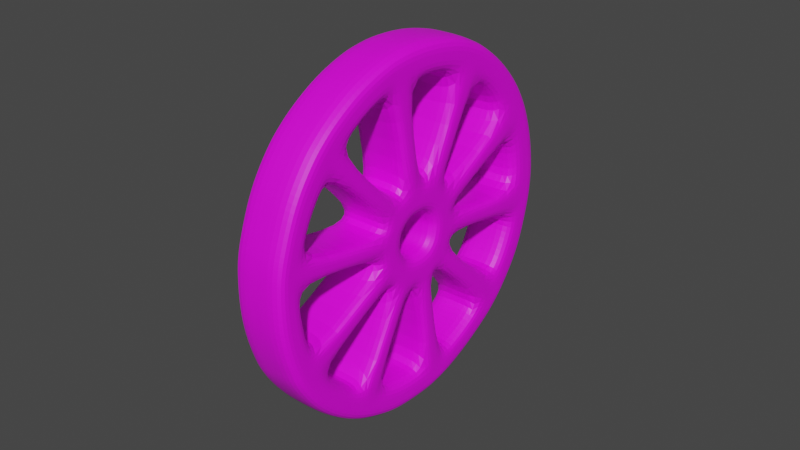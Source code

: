 # Source: Wheel.blend  (saved by Blender 2.92.15; exported with 4.5.12 LTS)
import bpy
from mathutils import Matrix  # noqa: F401  (used for matrix-valued properties, if any)

bpy.ops.wm.read_factory_settings(use_empty=True)
scene = bpy.context.scene
scene.name = 'Scene'

# ---- collections
col_collection = bpy.data.collections.new('Collection'); scene.collection.children.link(col_collection)

# ---- images (referenced by path relative to the original .blend; pixels are not part of the script)
import os
ASSET_DIR = os.environ.get("B2B_ASSET_DIR", "")  # directory of the original .blend (textures are referenced by path, not embedded)
HERE = os.path.dirname(os.path.abspath(__file__))  # packed textures are extracted next to this script under _unpacked/

def load_image(name, relpath, width, height, colorspace="sRGB"):
    """Load a texture the original file referenced (path relative to the .blend, or extracted next to this script)."""
    p = next((c for c in (os.path.join(HERE, relpath), os.path.join(ASSET_DIR, relpath)) if relpath and os.path.exists(c)), "")
    if p:
        img = bpy.data.images.load(p, check_existing=True)
        img.name = name
    else:  # same state as the original file: an image datablock whose file is absent (Cycles renders it pink)
        img = bpy.data.images.new(name, width, height)
        img.source = "FILE"
        img.filepath = "//" + (relpath or name)
    img.colorspace_settings.name = colorspace
    return img
img_wagenrad_textur_png_001 = load_image('Wagenrad Textur.png.001', 'Wagenrad Textur.png', 1024, 1024, 'sRGB')

# ---- materials (node trees are filled in below, after node groups)
mat_material = bpy.data.materials.new('Material')
mat_material.use_transparent_shadow = False

# ---- material node trees
mat_material.use_nodes = True; mat_material.node_tree.nodes.clear()
_N = mat_material.node_tree.nodes; _L = mat_material.node_tree.links
n0 = _N.new('ShaderNodeOutputMaterial'); n0.name = 'Material Output'; n0.location = (300, 300)
n1 = _N.new('ShaderNodeBsdfPrincipled'); n1.name = 'Principled BSDF'; n1.location = (61, 299)
n1.distribution = 'GGX'
n1.subsurface_method = 'BURLEY'
n1.inputs[3].default_value = 1.45
n1.inputs[27].default_value = (0.0, 0.0, 0.0, 1.0)
n1.inputs[28].default_value = 1.0
n2 = _N.new('ShaderNodeTexImage'); n2.name = 'Image Texture'; n2.location = (-244, 223)
n2.image = img_wagenrad_textur_png_001
_L.new(n1.outputs[0], n0.inputs[0])
_L.new(n2.outputs[0], n1.inputs[0])
n0.is_active_output = True

# ---- world
world_world = bpy.data.worlds.new('World'); scene.world = world_world
world_world.use_nodes = True; world_world.node_tree.nodes.clear()
_N = world_world.node_tree.nodes; _L = world_world.node_tree.links
n0 = _N.new('ShaderNodeOutputWorld'); n0.name = 'World Output'; n0.location = (300, 300)
n1 = _N.new('ShaderNodeBackground'); n1.name = 'Background'; n1.location = (10, 300)
n1.inputs[0].default_value = (0.05088, 0.05088, 0.05088, 1.0)
_L.new(n1.outputs[0], n0.inputs[0])
n0.is_active_output = True
world_world.color = (0.05088, 0.05088, 0.05088)
world_world.use_sun_shadow = False
world_world.sun_shadow_jitter_overblur = 0.0

# ---- meshes
me_cylinder_001 = bpy.data.meshes.new('Cylinder.001')
me_cylinder_001.from_pydata([(2.378, -0.4739, 0.3534), (2.24, -0.9288, 0.3534), (2.016, -1.348, 0.3534), (1.715, -1.715, 0.3534), (1.347, -2.017, 0.3534), (0.9281, -2.241, 0.3534), (0.4732, -2.379, 0.3534), (0.0001634, -2.426, 0.3534), (-0.4729, -2.379, 0.3534), (-0.1813, -1.933, 0.3527), (0.3101, -1.948, 0.3527), (0.5816, -1.9, 0.3528), (1.049, -1.711, 0.3529), (1.438, -1.415, 0.3529), (1.609, -1.197, 0.3531), (1.85, -0.7592, 0.353), (1.988, -0.3044, 0.353), (-0.5869, -1.846, 0.3526), (-0.88, -2.228, 0.3531), (-0.8494, -1.756, 0.3524), (2.417, -0.06061, 0.3528), (2.011, -0.03596, 0.3527), (2.4, 0.2752, 0.3524), (1.995, 0.2999, 0.3522), (2.344, 0.5872, 0.352), (1.914, 0.6067, 0.3518), (2.22, 0.9508, 0.3514), (1.804, 0.8869, 0.3514), (2.054, 1.28, 0.351), (1.671, 1.081, 0.3511), (1.83, 1.566, 0.3505), (1.447, 1.368, 0.3507), (1.59, 1.788, 0.3502), (1.207, 1.59, 0.3504), (1.2, 2.049, 0.3497), (0.9481, 1.737, 0.3501), (0.9755, 2.153, 0.3496), (0.7233, 1.841, 0.3499), (0.6701, 2.255, 0.3493), (0.4016, 1.924, 0.3497), (0.3, 2.327, 0.3492), (0.03121, 1.951, 0.3496), (-0.05172, 2.338, 0.3491), (-0.2832, 1.929, 0.3495), (-0.4602, 2.306, 0.349), (-0.5388, 1.869, 0.3495), (-0.821, 2.194, 0.349), (-0.8567, 1.746, 0.3496), (-1.188, 2.014, 0.3492), (-1.162, 1.538, 0.3498), (-1.517, 1.756, 0.3494), (-1.322, 1.362, 0.35), (-1.766, 1.5, 0.3497), (-1.484, 1.176, 0.3502), (-2.024, 1.121, 0.3501), (-1.669, 0.9032, 0.3505), (-2.139, 0.8532, 0.3505), (-1.784, 0.6355, 0.3508), (-2.269, 0.3949, 0.351), (-1.88, 0.3059, 0.3512), (-2.293, 0.03521, 0.3515), (-1.901, 0.04827, 0.3516), (-2.282, -0.2764, 0.3519), (-1.89, -0.2634, 0.352), (-2.218, -0.6019, 0.3524), (-1.826, -0.5888, 0.3524), (-2.095, -1.011, 0.3529), (-1.691, -0.9095, 0.3529), (-1.928, -1.34, 0.3534), (-1.556, -1.139, 0.3532), (-1.708, -1.637, 0.3538), (-1.338, -1.401, 0.3536), (-1.444, -1.9, 0.3542), (-1.076, -1.629, 0.354), (0.7422, -0.2114, 0.3526), (0.7658, 0.05701, 0.3522), (0.5069, -0.5915, 0.3516), (0.6784, -0.3734, 0.3517), (0.04299, -0.724, 0.3511), (0.3145, -0.6759, 0.3511), (-0.08654, -0.7062, 0.3513), (-0.349, -0.6156, 0.3511), (-0.6278, -0.2464, 0.3523), (-0.4926, -0.4757, 0.3526), (-0.6405, 0.1915, 0.3517), (-0.6613, -0.06615, 0.352), (-0.3987, 0.5522, 0.3513), (-0.5613, 0.3655, 0.3515), (0.01882, 0.7074, 0.3512), (-0.2368, 0.6476, 0.3512), (0.4314, 0.578, 0.3515), (0.2066, 0.6818, 0.3513), (0.7136, 0.2535, 0.352), (0.5808, 0.4479, 0.3517), (0.3081, -0.07639, 0.3523), (0.3251, 0.03359, 0.3522), (0.2062, -0.2355, 0.351), (0.2881, -0.143, 0.3513), (0.04378, -0.2782, 0.3505), (0.1351, -0.2636, 0.3506), (-0.01865, -0.2663, 0.3507), (-0.09888, -0.2227, 0.3506), (-0.2051, -0.1154, 0.3522), (-0.1547, -0.1856, 0.3523), (-0.2065, 0.05654, 0.352), (-0.2207, -0.04273, 0.3521), (0.3139, 0.1001, 0.3521), (0.2667, 0.1958, 0.3519), (0.2263, 0.2288, 0.3519), (0.1207, 0.275, 0.3518), (0.07039, 0.2843, 0.3518), (-0.03011, 0.2764, 0.3518), (-0.1052, 0.2351, 0.3518), (-0.1862, 0.1422, 0.3519), (-1.91, -0.9645, 0.3529), (-0.1611, 2.145, 0.3493), (-0.8668, -2.025, 0.3528), (1.819, -1.275, 0.3532), (-1.98, 0.7553, 0.3506), (1.397, 1.688, 0.3503), (-1.549, -1.536, 0.3537), (-0.8374, 1.988, 0.3493), (2.188, 0.2881, 0.3523), (-2.12, 0.04097, 0.3515), (0.862, 2.012, 0.3497), (0.3998, -2.185, 0.3531), (1.577, -1.567, 0.3531), (-1.429, 1.578, 0.3497), (2.011, 0.9187, 0.3514), (-2.009, -0.5949, 0.3524), (0.1751, 2.152, 0.3494), (2.155, -0.3769, 0.3532), (-0.08043, -2.207, 0.353), (-1.866, 1.024, 0.3503), (1.642, 1.468, 0.3506), (-1.761, -1.25, 0.3533), (-0.4959, 2.108, 0.3492), (2.215, -0.04838, 0.3528), (2.035, -0.8397, 0.3532), (-2.091, 0.3542, 0.3511), (1.078, 1.897, 0.3499), (1.203, -1.869, 0.3531), (-1.295, -1.79, 0.3541), (-1.176, 1.791, 0.3495), (2.121, 0.5973, 0.3519), (-2.07, -0.2694, 0.352), (0.5384, 2.092, 0.3495), (0.7813, -2.097, 0.3531), (-0.5267, -2.128, 0.353), (-1.633, 1.347, 0.3499), (1.862, 1.18, 0.3511), (2.215, -0.0484, 0.335), (1.518, -1.314, 0.353), (1.701, -1.417, 0.3532), (1.893, -1.499, 0.3534), (0.5828, -0.4949, 0.3516), (0.4412, -1.925, 0.3528), (0.5697, -2.146, 0.3531), (0.7073, -2.308, 0.3534), (0.1809, -0.6996, 0.3511), (-0.7162, -2.071, 0.3529), (-0.7142, -2.29, 0.3532), (-0.7029, -1.806, 0.3525), (-0.2243, -0.6586, 0.3512), (-0.5587, -0.3637, 0.3525), (-1.624, -1.023, 0.3531), (-2.02, -1.158, 0.3531), (-1.838, -1.102, 0.3531), (-2.28, 0.2299, 0.3512), (-0.6522, 0.04755, 0.3519), (-2.105, 0.2129, 0.3513), (-1.891, 0.1773, 0.3514), (-1.527, 1.467, 0.3498), (-1.397, 1.276, 0.3501), (-0.4723, 0.4676, 0.3514), (-1.645, 1.625, 0.3496), (-0.261, 2.322, 0.349), (-0.3197, 2.127, 0.3493), (-0.1046, 0.6785, 0.3512), (-0.3968, 1.903, 0.3495), (0.8291, 1.792, 0.35), (0.3157, 0.6314, 0.3514), (1.078, 2.106, 0.3496), (0.9753, 1.952, 0.3498), (2.129, 1.13, 0.3512), (0.6484, 0.3489, 0.3518), (1.934, 1.054, 0.3512), (1.739, 0.9821, 0.3513), (1.999, -0.1699, 0.3529), (0.7545, -0.07152, 0.3524), (2.401, -0.2284, 0.353), (-0.3739, 0.2539, 0.3517), (0.1749, 0.5315, 0.3515), (-0.4575, -0.05531, 0.3521), (-0.05034, -0.4717, 0.351), (0.4585, -0.2436, 0.3515), (-0.2715, 0.4148, 0.3515), (0.3567, 0.4508, 0.3516), (-0.4252, 0.1246, 0.3519), (-0.2222, -0.4164, 0.3508), (0.3354, -0.3884, 0.3513), (-0.1369, 0.4682, 0.3515), (0.4616, 0.3522, 0.3518), (-0.3287, -0.335, 0.3525), (0.2172, -0.4521, 0.3508), (0.5537, 0.04574, 0.3522), (0.04079, 0.5272, 0.3514), (0.5362, 0.1854, 0.352), (-0.4376, -0.1874, 0.3523), (0.04344, -0.4709, 0.3507), (0.4943, -0.1343, 0.3524), (2.379, -0.4743, 0.02115), (2.241, -0.9292, 0.02115), (2.016, -1.348, 0.02115), (1.715, -1.716, 0.02115), (1.347, -2.017, 0.02115), (0.9282, -2.242, 0.02115), (0.4733, -2.38, 0.02115), (0.0002478, -2.426, 0.02115), (-0.4728, -2.38, 0.02115), (-0.1812, -1.933, 0.02046), (0.3102, -1.949, 0.02055), (0.5817, -1.9, 0.02062), (1.049, -1.712, 0.02068), (1.438, -1.416, 0.02069), (1.609, -1.198, 0.02085), (1.85, -0.7597, 0.02083), (1.988, -0.3048, 0.02083), (-0.5868, -1.847, 0.02043), (-0.8799, -2.229, 0.02085), (-0.8493, -1.756, 0.02024), (2.417, -0.06104, 0.02062), (2.011, -0.03639, 0.02049), (2.4, 0.2748, 0.02018), (1.995, 0.2994, 0.02004), (2.344, 0.5868, 0.01976), (1.914, 0.6063, 0.01962), (2.22, 0.9503, 0.01925), (1.804, 0.8864, 0.01923), (2.054, 1.279, 0.01878), (1.671, 1.081, 0.01894), (1.83, 1.566, 0.01834), (1.448, 1.367, 0.01851), (1.59, 1.788, 0.01799), (1.208, 1.589, 0.01815), (1.2, 2.049, 0.01755), (0.9481, 1.736, 0.0179), (0.9756, 2.153, 0.01736), (0.7234, 1.84, 0.0177), (0.6702, 2.254, 0.01715), (0.4017, 1.923, 0.01751), (0.3001, 2.327, 0.01696), (0.03129, 1.95, 0.01738), (-0.05163, 2.338, 0.01686), (-0.2831, 1.929, 0.01733), (-0.4601, 2.306, 0.01679), (-0.5387, 1.869, 0.01735), (-0.8209, 2.193, 0.01685), (-0.8566, 1.745, 0.01743), (-1.188, 2.014, 0.01699), (-1.162, 1.538, 0.01762), (-1.517, 1.756, 0.01724), (-1.322, 1.362, 0.01781), (-1.766, 1.5, 0.01752), (-1.484, 1.175, 0.01801), (-2.024, 1.12, 0.01795), (-1.669, 0.9028, 0.01832), (-2.139, 0.8527, 0.01827), (-1.784, 0.6351, 0.01864), (-2.269, 0.3945, 0.01884), (-1.88, 0.3055, 0.01905), (-2.293, 0.03478, 0.0193), (-1.901, 0.04783, 0.01938), (-2.282, -0.2769, 0.01971), (-1.89, -0.2638, 0.01979), (-2.218, -0.6023, 0.02015), (-1.826, -0.5893, 0.02024), (-2.095, -1.012, 0.02072), (-1.691, -0.9099, 0.02069), (-1.928, -1.34, 0.02119), (-1.556, -1.139, 0.02102), (-1.708, -1.638, 0.02164), (-1.338, -1.401, 0.02142), (-1.444, -1.9, 0.02205), (-1.076, -1.629, 0.02179), (0.7423, -0.2118, 0.02039), (0.7658, 0.05658, 0.02005), (0.507, -0.5919, 0.01938), (0.6785, -0.3738, 0.01954), (0.04308, -0.7245, 0.01888), (0.3146, -0.6764, 0.01895), (-0.08645, -0.7067, 0.01906), (-0.349, -0.616, 0.01888), (-0.6277, -0.2468, 0.02009), (-0.4926, -0.4761, 0.02043), (-0.6404, 0.1911, 0.01952), (-0.6612, -0.06658, 0.01985), (-0.3986, 0.5518, 0.0191), (-0.5612, 0.365, 0.01931), (0.01891, 0.707, 0.01901), (-0.2367, 0.6472, 0.01902), (0.4315, 0.5775, 0.01928), (0.2067, 0.6813, 0.01909), (0.7137, 0.253, 0.01978), (0.5809, 0.4475, 0.01949), (0.3082, -0.07683, 0.02011), (0.3252, 0.03316, 0.01997), (0.2063, -0.2359, 0.01883), (0.2882, -0.1434, 0.01914), (0.04387, -0.2786, 0.01829), (0.1352, -0.264, 0.01836), (-0.01857, -0.2667, 0.0185), (-0.0988, -0.2231, 0.01843), (-0.2051, -0.1158, 0.02003), (-0.1546, -0.186, 0.02013), (-0.2064, 0.0561, 0.0198), (-0.2206, -0.04316, 0.01993), (0.314, 0.09965, 0.01988), (0.2668, 0.1954, 0.01974), (0.2264, 0.2283, 0.01969), (0.1208, 0.2746, 0.0196), (0.07047, 0.2838, 0.01957), (-0.03003, 0.2759, 0.01956), (-0.1051, 0.2347, 0.01959), (-0.1861, 0.1418, 0.0197), (1.893, -1.499, 0.02115), (0.7073, -2.309, 0.02115), (-0.7141, -2.29, 0.02097), (-2.02, -1.159, 0.02093), (-2.28, 0.2295, 0.01905), (-1.645, 1.625, 0.01738), (-0.261, 2.322, 0.01682), (1.078, 2.105, 0.01745), (2.129, 1.13, 0.01899), (2.401, -0.2288, 0.02084), (2.191, -0.1978, 0.3529)], [(137, 151)], [(7, 6, 125, 132), (5, 4, 141, 147), (3, 154, 153, 126), (1, 0, 131, 138), (8, 7, 132, 148), (6, 158, 157, 125), (4, 3, 126, 141), (2, 1, 138, 117), (8, 148, 160, 161), (16, 131, 335, 188), (21, 137, 122, 23), (23, 122, 144, 25), (25, 144, 128, 27), (27, 128, 186, 187), (29, 150, 134, 31), (31, 134, 119, 33), (33, 119, 140, 35), (35, 140, 183, 180), (37, 124, 146, 39), (39, 146, 130, 41), (41, 130, 115, 43), (43, 115, 177, 179), (45, 136, 121, 47), (47, 121, 143, 49), (49, 143, 127, 51), (51, 127, 172, 173), (53, 149, 133, 55), (55, 133, 118, 57), (57, 118, 139, 59), (59, 139, 170, 171), (61, 123, 145, 63), (63, 145, 129, 65), (65, 129, 114, 67), (67, 114, 167, 165), (69, 135, 120, 71), (71, 120, 142, 73), (19, 73, 142, 116), (16, 188, 189, 74), (13, 152, 155, 76), (10, 156, 159, 78), (19, 162, 163, 81), (67, 165, 164, 82), (59, 171, 169, 84), (51, 173, 174, 86), (43, 179, 178, 88), (35, 180, 181, 90), (27, 187, 185, 92), (74, 189, 75, 205, 210), (76, 155, 77, 195, 200), (78, 159, 79, 204, 209), (81, 163, 80, 194, 199), (82, 164, 83, 203, 208), (84, 169, 85, 193, 198), (92, 185, 93, 202, 207), (90, 181, 91, 192, 197), (88, 178, 89, 201, 206), (86, 174, 87, 191, 196), (92, 207, 205, 75), (77, 74, 210, 195), (79, 76, 200, 204), (80, 78, 209, 194), (83, 81, 199, 203), (85, 82, 208, 193), (87, 84, 198, 191), (86, 196, 201, 89), (88, 206, 192, 91), (90, 197, 202, 93), (115, 130, 40, 42), (133, 149, 52, 54), (114, 129, 64, 66), (147, 141, 12, 11), (117, 138, 15, 14), (150, 186, 184, 28), (130, 146, 38, 40), (149, 172, 175, 52), (129, 145, 62, 64), (132, 125, 10, 9), (141, 126, 13, 12), (128, 144, 24, 26), (146, 124, 36, 38), (127, 143, 48, 50), (145, 123, 60, 62), (116, 142, 72, 18), (125, 157, 156, 10), (144, 122, 22, 24), (124, 183, 182, 36), (143, 121, 46, 48), (123, 170, 168, 60), (142, 120, 70, 72), (148, 132, 9, 17), (122, 137, 20, 22), (140, 119, 32, 34), (121, 136, 44, 46), (139, 118, 56, 58), (120, 135, 68, 70), (138, 131, 16, 15), (119, 134, 30, 32), (136, 177, 176, 44), (118, 133, 54, 56), (135, 167, 166, 68), (126, 153, 152, 13), (116, 160, 162, 19), (134, 150, 28, 30), (5, 158, 326, 216), (155, 152, 14, 77), (152, 153, 117, 14), (153, 154, 2, 117), (156, 157, 147, 11), (157, 158, 5, 147), (159, 156, 11, 79), (161, 160, 116, 18), (162, 160, 148, 17), (163, 162, 17, 80), (166, 167, 114, 66), (165, 167, 135, 69), (164, 165, 69, 83), (169, 171, 61, 85), (171, 170, 123, 61), (168, 170, 139, 58), (173, 172, 149, 53), (174, 173, 53, 87), (175, 172, 127, 50), (179, 177, 136, 45), (176, 177, 115, 42), (178, 179, 45, 89), (180, 183, 124, 37), (181, 180, 37, 91), (182, 183, 140, 34), (184, 186, 128, 26), (185, 187, 29, 93), (187, 186, 150, 29), (188, 335, 137, 21), (189, 188, 21, 75), (202, 197, 108, 107), (210, 205, 95, 94), (209, 204, 99, 98), (208, 203, 103, 102), (207, 202, 107, 106), (206, 201, 111, 110), (205, 207, 106, 95), (204, 200, 96, 99), (203, 199, 101, 103), (191, 198, 104, 113), (192, 206, 110, 109), (200, 195, 97, 96), (199, 194, 100, 101), (198, 193, 105, 104), (197, 192, 109, 108), (196, 191, 113, 112), (195, 210, 94, 97), (194, 209, 98, 100), (193, 208, 102, 105), (201, 196, 112, 111), (71, 73, 284, 282), (37, 39, 250, 248), (101, 100, 311, 312), (6, 7, 218, 217), (73, 19, 230, 284), (7, 8, 219, 218), (18, 72, 283, 229), (40, 38, 249, 251), (17, 9, 220, 228), (182, 34, 245, 332), (39, 41, 252, 250), (102, 103, 314, 313), (9, 10, 221, 220), (75, 21, 232, 286), (16, 74, 285, 227), (42, 40, 251, 253), (154, 3, 214, 325), (11, 12, 223, 222), (41, 43, 254, 252), (104, 105, 316, 315), (12, 13, 224, 223), (77, 14, 225, 288), (13, 76, 287, 224), (184, 26, 237, 333), (44, 176, 331, 255), (14, 15, 226, 225), (106, 107, 318, 317), (15, 16, 227, 226), (79, 11, 222, 290), (10, 78, 289, 221), (46, 44, 255, 257), (45, 47, 258, 256), (108, 109, 320, 319), (158, 6, 217, 326), (80, 17, 228, 291), (19, 81, 292, 230), (48, 46, 257, 259), (47, 49, 260, 258), (110, 111, 322, 321), (83, 69, 280, 294), (67, 82, 293, 278), (190, 0, 211, 334), (50, 48, 259, 261), (49, 51, 262, 260), (112, 113, 324, 323), (161, 18, 229, 327), (85, 61, 272, 296), (59, 84, 295, 270), (52, 175, 330, 263), (95, 106, 317, 306), (8, 161, 327, 219), (87, 53, 264, 298), (97, 94, 305, 308), (51, 86, 297, 262), (54, 52, 263, 265), (99, 96, 307, 310), (20, 190, 334, 231), (53, 55, 266, 264), (100, 98, 309, 311), (89, 45, 256, 300), (103, 101, 312, 314), (43, 88, 299, 254), (56, 54, 265, 267), (105, 102, 313, 316), (166, 66, 277, 328), (22, 20, 231, 233), (55, 57, 268, 266), (113, 104, 315, 324), (21, 23, 234, 232), (91, 37, 248, 302), (111, 112, 323, 322), (35, 90, 301, 246), (58, 56, 267, 269), (109, 110, 321, 320), (24, 22, 233, 235), (57, 59, 270, 268), (107, 108, 319, 318), (23, 25, 236, 234), (93, 29, 240, 304), (168, 58, 269, 329), (27, 92, 303, 238), (60, 168, 329, 271), (26, 24, 235, 237), (74, 77, 288, 285), (25, 27, 238, 236), (76, 79, 290, 287), (78, 80, 291, 289), (62, 60, 271, 273), (28, 184, 333, 239), (81, 83, 294, 292), (61, 63, 274, 272), (82, 85, 296, 293), (84, 87, 298, 295), (64, 62, 273, 275), (30, 28, 239, 241), (86, 89, 300, 297), (63, 65, 276, 274), (29, 31, 242, 240), (88, 91, 302, 299), (90, 93, 304, 301), (66, 64, 275, 277), (175, 50, 261, 330), (32, 30, 241, 243), (92, 75, 286, 303), (65, 67, 278, 276), (31, 33, 244, 242), (94, 95, 306, 305), (68, 166, 328, 279), (34, 32, 243, 245), (176, 42, 253, 331), (33, 35, 246, 244), (96, 97, 308, 307), (0, 1, 212, 211), (1, 2, 213, 212), (70, 68, 279, 281), (36, 182, 332, 247), (2, 154, 325, 213), (69, 71, 282, 280), (98, 99, 310, 309), (3, 4, 215, 214), (4, 5, 216, 215), (72, 70, 281, 283), (38, 36, 247, 249), (335, 131, 0, 190), (137, 335, 190, 20)])
_uv = me_cylinder_001.uv_layers.new(name='UVMap')
_uv.uv.foreach_set('vector', [0.2384, 0.3078, 0.251, 0.3085, 0.2493, 0.3137, 0.2365, 0.3138, 0.2633, 0.3116, 0.2748, 0.317, 0.2711, 0.3211, 0.2596, 0.3156, 0.285, 0.3246, 0.29, 0.3301, 0.285, 0.3325, 0.2815, 0.3287, 0.3, 0.3449, 0.3042, 0.3568, 0.2984, 0.3597, 0.2946, 0.3475, 0.2258, 0.3097, 0.2384, 0.3078, 0.2365, 0.3138, 0.2247, 0.3165, 0.251, 0.3085, 0.2574, 0.3101, 0.2539, 0.3146, 0.2493, 0.3137, 0.2748, 0.317, 0.285, 0.3246, 0.2815, 0.3287, 0.2711, 0.3211, 0.2935, 0.334, 0.3, 0.3449, 0.2946, 0.3475, 0.2883, 0.3362, 0.2258, 0.3097, 0.2247, 0.3165, 0.2197, 0.3182, 0.2195, 0.3124, 0.294, 0.3618, 0.2984, 0.3597, 0.2996, 0.3644, 0.2945, 0.3654, 0.295, 0.3689, 0.3004, 0.3683, 0.3001, 0.3773, 0.295, 0.3779, 0.295, 0.3779, 0.3001, 0.3773, 0.2987, 0.3857, 0.2932, 0.3862, 0.2932, 0.3862, 0.2987, 0.3857, 0.2962, 0.3944, 0.2907, 0.3938, 0.2907, 0.3938, 0.2962, 0.3944, 0.2943, 0.3981, 0.2891, 0.3964, 0.2874, 0.3991, 0.2926, 0.4015, 0.2871, 0.4095, 0.2818, 0.4071, 0.2818, 0.4071, 0.2871, 0.4095, 0.2809, 0.4156, 0.2757, 0.4133, 0.2757, 0.4133, 0.2809, 0.4156, 0.2726, 0.4216, 0.269, 0.4175, 0.269, 0.4175, 0.2726, 0.4216, 0.27, 0.4232, 0.2659, 0.4191, 0.2631, 0.4206, 0.267, 0.425, 0.2585, 0.4275, 0.2546, 0.4232, 0.2546, 0.4232, 0.2585, 0.4275, 0.2489, 0.4296, 0.2448, 0.4244, 0.2448, 0.4244, 0.2489, 0.4296, 0.2399, 0.4298, 0.2364, 0.4242, 0.2364, 0.4242, 0.2399, 0.4298, 0.2357, 0.4296, 0.2333, 0.4237, 0.2295, 0.423, 0.231, 0.4293, 0.2217, 0.4265, 0.2209, 0.4201, 0.2209, 0.4201, 0.2217, 0.4265, 0.2125, 0.4217, 0.2125, 0.415, 0.2125, 0.415, 0.2125, 0.4217, 0.2054, 0.4163, 0.208, 0.4105, 0.208, 0.4105, 0.2054, 0.4163, 0.2027, 0.4135, 0.2059, 0.4083, 0.2034, 0.4057, 0.1997, 0.4104, 0.1931, 0.4021, 0.1982, 0.3987, 0.1982, 0.3987, 0.1931, 0.4021, 0.1897, 0.3951, 0.1948, 0.3917, 0.1948, 0.3917, 0.1897, 0.3951, 0.1862, 0.3846, 0.1918, 0.383, 0.1918, 0.383, 0.1862, 0.3846, 0.1857, 0.3808, 0.1913, 0.3796, 0.1909, 0.3762, 0.185, 0.3763, 0.186, 0.368, 0.1908, 0.3679, 0.1908, 0.3679, 0.186, 0.368, 0.1872, 0.3592, 0.1921, 0.3591, 0.1921, 0.3591, 0.1872, 0.3592, 0.1894, 0.3492, 0.1953, 0.3504, 0.1953, 0.3504, 0.1894, 0.3492, 0.1911, 0.3455, 0.1969, 0.3473, 0.1986, 0.3441, 0.1929, 0.3414, 0.1982, 0.3335, 0.204, 0.3369, 0.204, 0.3369, 0.1982, 0.3335, 0.2047, 0.3264, 0.2107, 0.3305, 0.2166, 0.3268, 0.2107, 0.3305, 0.2047, 0.3264, 0.2158, 0.3196, 0.5925, 0.263, 0.5939, 0.2735, 0.4965, 0.286, 0.495, 0.275, 0.5451, 0.1779, 0.5518, 0.1855, 0.4815, 0.2534, 0.4751, 0.2461, 0.4546, 0.1403, 0.4649, 0.1416, 0.4491, 0.2388, 0.4382, 0.2374, 0.3642, 0.1598, 0.3756, 0.1553, 0.4175, 0.2436, 0.4078, 0.2474, 0.3014, 0.2294, 0.3062, 0.2202, 0.4125, 0.2378, 0.4075, 0.2472, 0.6111, 0.1089, 0.6098, 0.09879, 0.7066, 0.08392, 0.708, 0.09518, 0.155, 0.2426, 0.1488, 0.2361, 0.2183, 0.1691, 0.2244, 0.1755, 0.2387, 0.2832, 0.2297, 0.2815, 0.248, 0.1843, 0.2578, 0.1861, 0.3548, 0.2332, 0.3457, 0.2379, 0.2808, 0.179, 0.2897, 0.1744, 0.3986, 0.1934, 0.3938, 0.2012, 0.3059, 0.1556, 0.3106, 0.1478, 0.7697, 0.08856, 0.7712, 0.09949, 0.7726, 0.1095, 0.7559, 0.1095, 0.7505, 0.09555, 0.7952, 0.05457, 0.8015, 0.06186, 0.8094, 0.07104, 0.7927, 0.08206, 0.7825, 0.07116, 0.7582, 0.04591, 0.7692, 0.04731, 0.7797, 0.04866, 0.7729, 0.0666, 0.7592, 0.06579, 0.7279, 0.05591, 0.7375, 0.05206, 0.7481, 0.0478, 0.7519, 0.06608, 0.7386, 0.07107, 0.7074, 0.08595, 0.7124, 0.07648, 0.7171, 0.06744, 0.7305, 0.07786, 0.7225, 0.08986, 0.708, 0.1204, 0.7066, 0.1091, 0.7054, 0.1002, 0.7215, 0.1003, 0.7247, 0.1143, 0.8146, 0.1201, 0.8098, 0.1279, 0.8049, 0.1359, 0.7952, 0.1288, 0.8004, 0.1155, 0.7937, 0.1467, 0.7848, 0.1513, 0.7764, 0.1557, 0.7733, 0.144, 0.7873, 0.137, 0.7617, 0.1584, 0.7519, 0.1566, 0.7415, 0.1547, 0.7486, 0.1402, 0.7628, 0.1442, 0.7284, 0.1478, 0.7223, 0.1414, 0.7149, 0.1337, 0.7292, 0.1243, 0.7379, 0.1365, 0.8146, 0.1201, 0.8004, 0.1155, 0.8012, 0.1044, 0.8179, 0.1045, 0.8094, 0.07104, 0.8151, 0.08352, 0.7959, 0.09051, 0.7927, 0.08206, 0.7797, 0.04866, 0.7952, 0.05457, 0.7825, 0.07116, 0.7729, 0.0666, 0.7481, 0.0478, 0.7582, 0.04591, 0.7592, 0.06579, 0.7519, 0.06608, 0.7171, 0.06744, 0.7279, 0.05591, 0.7386, 0.07107, 0.7305, 0.07786, 0.7054, 0.1002, 0.7074, 0.08595, 0.7225, 0.08986, 0.7215, 0.1003, 0.7149, 0.1337, 0.708, 0.1204, 0.7247, 0.1143, 0.7292, 0.1243, 0.7284, 0.1478, 0.7379, 0.1365, 0.7486, 0.1402, 0.7415, 0.1547, 0.7617, 0.1584, 0.7628, 0.1442, 0.7733, 0.144, 0.7764, 0.1557, 0.7937, 0.1467, 0.7873, 0.137, 0.7952, 0.1288, 0.8049, 0.1359, 0.2399, 0.4298, 0.2489, 0.4296, 0.2525, 0.4341, 0.2431, 0.4348, 0.1931, 0.4021, 0.1997, 0.4104, 0.1963, 0.4147, 0.189, 0.4049, 0.1894, 0.3492, 0.1872, 0.3592, 0.1816, 0.3593, 0.1844, 0.3482, 0.2596, 0.3156, 0.2711, 0.3211, 0.2672, 0.3255, 0.2545, 0.3211, 0.2883, 0.3362, 0.2946, 0.3475, 0.2898, 0.3499, 0.2828, 0.3385, 0.2926, 0.4015, 0.2943, 0.3981, 0.2997, 0.3999, 0.2978, 0.4039, 0.2489, 0.4296, 0.2585, 0.4275, 0.2622, 0.4317, 0.2525, 0.4341, 0.1997, 0.4104, 0.2027, 0.4135, 0.1997, 0.4179, 0.1963, 0.4147, 0.1872, 0.3592, 0.186, 0.368, 0.1803, 0.368, 0.1816, 0.3593, 0.2365, 0.3138, 0.2493, 0.3137, 0.2472, 0.3202, 0.2342, 0.3212, 0.2711, 0.3211, 0.2815, 0.3287, 0.278, 0.3329, 0.2672, 0.3255, 0.2962, 0.3944, 0.2987, 0.3857, 0.3047, 0.3851, 0.3018, 0.395, 0.2585, 0.4275, 0.267, 0.425, 0.2702, 0.4286, 0.2622, 0.4317, 0.2054, 0.4163, 0.2125, 0.4217, 0.2124, 0.4277, 0.2033, 0.4212, 0.186, 0.368, 0.185, 0.3763, 0.1804, 0.3764, 0.1803, 0.368, 0.2158, 0.3196, 0.2047, 0.3264, 0.2006, 0.3237, 0.2152, 0.3142, 0.2493, 0.3137, 0.2539, 0.3146, 0.2508, 0.3206, 0.2472, 0.3202, 0.2987, 0.3857, 0.3001, 0.3773, 0.3058, 0.3767, 0.3047, 0.3851, 0.267, 0.425, 0.27, 0.4232, 0.2729, 0.4272, 0.2702, 0.4286, 0.2125, 0.4217, 0.2217, 0.4265, 0.2224, 0.432, 0.2124, 0.4277, 0.185, 0.3763, 0.1857, 0.3808, 0.181, 0.3815, 0.1804, 0.3764, 0.2047, 0.3264, 0.1982, 0.3335, 0.1939, 0.331, 0.2006, 0.3237, 0.2247, 0.3165, 0.2365, 0.3138, 0.2342, 0.3212, 0.2235, 0.324, 0.3001, 0.3773, 0.3004, 0.3683, 0.3058, 0.3678, 0.3058, 0.3767, 0.2726, 0.4216, 0.2809, 0.4156, 0.2861, 0.4181, 0.2761, 0.4255, 0.2217, 0.4265, 0.231, 0.4293, 0.2322, 0.4345, 0.2224, 0.432, 0.1862, 0.3846, 0.1897, 0.3951, 0.1856, 0.3979, 0.1815, 0.3859, 0.1982, 0.3335, 0.1929, 0.3414, 0.1884, 0.3392, 0.1939, 0.331, 0.2946, 0.3475, 0.2984, 0.3597, 0.294, 0.3618, 0.2898, 0.3499, 0.2809, 0.4156, 0.2871, 0.4095, 0.2922, 0.4118, 0.2861, 0.4181, 0.231, 0.4293, 0.2357, 0.4296, 0.2375, 0.4347, 0.2322, 0.4345, 0.1897, 0.3951, 0.1931, 0.4021, 0.189, 0.4049, 0.1856, 0.3979, 0.1929, 0.3414, 0.1911, 0.3455, 0.1862, 0.3442, 0.1884, 0.3392, 0.2815, 0.3287, 0.285, 0.3325, 0.2802, 0.3355, 0.278, 0.3329, 0.2158, 0.3196, 0.2197, 0.3182, 0.2204, 0.3253, 0.2166, 0.3268, 0.2871, 0.4095, 0.2926, 0.4015, 0.2978, 0.4039, 0.2922, 0.4118, 0.772, 0.3585, 0.772, 0.3725, 0.7459, 0.3725, 0.7459, 0.3585, 0.4815, 0.2534, 0.5518, 0.1855, 0.5594, 0.1944, 0.4894, 0.2625, 0.2802, 0.3355, 0.285, 0.3325, 0.2883, 0.3362, 0.2828, 0.3385, 0.285, 0.3325, 0.29, 0.3301, 0.2935, 0.334, 0.2883, 0.3362, 0.2508, 0.3206, 0.2539, 0.3146, 0.2596, 0.3156, 0.2545, 0.3211, 0.2539, 0.3146, 0.2574, 0.3101, 0.2633, 0.3116, 0.2596, 0.3156, 0.4491, 0.2388, 0.4649, 0.1416, 0.4761, 0.1431, 0.4597, 0.2402, 0.2195, 0.3124, 0.2197, 0.3182, 0.2158, 0.3196, 0.2152, 0.3142, 0.2204, 0.3253, 0.2197, 0.3182, 0.2247, 0.3165, 0.2235, 0.324, 0.4175, 0.2436, 0.3756, 0.1553, 0.3845, 0.1517, 0.4281, 0.2393, 0.1862, 0.3442, 0.1911, 0.3455, 0.1894, 0.3492, 0.1844, 0.3482, 0.1969, 0.3473, 0.1911, 0.3455, 0.1929, 0.3414, 0.1986, 0.3441, 0.4125, 0.2378, 0.3062, 0.2202, 0.3111, 0.2109, 0.3971, 0.2589, 0.4067, 0.2704, 0.1058, 0.1517, 0.3086, 0.2752, 0.4056, 0.2615, 0.1913, 0.3796, 0.1857, 0.3808, 0.185, 0.3763, 0.1909, 0.3762, 0.181, 0.3815, 0.1857, 0.3808, 0.1862, 0.3846, 0.1815, 0.3859, 0.2059, 0.4083, 0.2027, 0.4135, 0.1997, 0.4104, 0.2034, 0.4057, 0.2183, 0.1691, 0.1488, 0.2361, 0.1415, 0.2286, 0.2109, 0.1615, 0.1997, 0.4179, 0.2027, 0.4135, 0.2054, 0.4163, 0.2033, 0.4212, 0.2333, 0.4237, 0.2357, 0.4296, 0.231, 0.4293, 0.2295, 0.423, 0.2375, 0.4347, 0.2357, 0.4296, 0.2399, 0.4298, 0.2431, 0.4348, 0.248, 0.1843, 0.2297, 0.2815, 0.2184, 0.2794, 0.2375, 0.1824, 0.2659, 0.4191, 0.27, 0.4232, 0.267, 0.425, 0.2631, 0.4206, 0.2808, 0.179, 0.3457, 0.2379, 0.3375, 0.2422, 0.2724, 0.1834, 0.2729, 0.4272, 0.27, 0.4232, 0.2726, 0.4216, 0.2761, 0.4255, 0.2997, 0.3999, 0.2943, 0.3981, 0.2962, 0.3944, 0.3018, 0.395, 0.3059, 0.1556, 0.3938, 0.2012, 0.3889, 0.2092, 0.3009, 0.1636, 0.2891, 0.3964, 0.2943, 0.3981, 0.2926, 0.4015, 0.2874, 0.3991, 0.2945, 0.3654, 0.2996, 0.3644, 0.3004, 0.3683, 0.295, 0.3689, 0.4965, 0.286, 0.5939, 0.2735, 0.5953, 0.284, 0.4979, 0.296, 0.7952, 0.1288, 0.7873, 0.137, 0.7762, 0.12, 0.7793, 0.1173, 0.7959, 0.09051, 0.8012, 0.1044, 0.7832, 0.1043, 0.7815, 0.09576, 0.7592, 0.06579, 0.7729, 0.0666, 0.7672, 0.08171, 0.76, 0.08091, 0.7225, 0.08986, 0.7305, 0.07786, 0.7448, 0.08894, 0.7411, 0.09464, 0.8004, 0.1155, 0.7952, 0.1288, 0.7793, 0.1173, 0.7826, 0.1096, 0.7628, 0.1442, 0.7486, 0.1402, 0.7563, 0.1247, 0.7642, 0.125, 0.8012, 0.1044, 0.8004, 0.1155, 0.7826, 0.1096, 0.7832, 0.1043, 0.7729, 0.0666, 0.7825, 0.07116, 0.7729, 0.08365, 0.7672, 0.08171, 0.7305, 0.07786, 0.7386, 0.07107, 0.749, 0.08581, 0.7448, 0.08894, 0.7292, 0.1243, 0.7247, 0.1143, 0.7416, 0.1081, 0.7435, 0.1148, 0.7733, 0.144, 0.7628, 0.1442, 0.7642, 0.125, 0.7681, 0.1241, 0.7825, 0.07116, 0.7927, 0.08206, 0.7797, 0.09061, 0.7729, 0.08365, 0.7386, 0.07107, 0.7519, 0.06608, 0.7551, 0.08208, 0.749, 0.08581, 0.7247, 0.1143, 0.7215, 0.1003, 0.7401, 0.1004, 0.7416, 0.1081, 0.7873, 0.137, 0.7733, 0.144, 0.7681, 0.1241, 0.7762, 0.12, 0.7379, 0.1365, 0.7292, 0.1243, 0.7435, 0.1148, 0.7502, 0.1218, 0.7927, 0.08206, 0.7959, 0.09051, 0.7815, 0.09576, 0.7797, 0.09061, 0.7519, 0.06608, 0.7592, 0.06579, 0.76, 0.08091, 0.7551, 0.08208, 0.7215, 0.1003, 0.7225, 0.08986, 0.7411, 0.09464, 0.7401, 0.1004, 0.7486, 0.1402, 0.7379, 0.1365, 0.7502, 0.1218, 0.7563, 0.1247, 0.5225, 0.4623, 0.5224, 0.4362, 0.5485, 0.4362, 0.5486, 0.4622, 0.6283, 0.5376, 0.5048, 0.3492, 0.3264, 0.4227, 0.3264, 0.4139, 0.4924, 0.06418, 0.4924, 0.07134, 0.4663, 0.07134, 0.4663, 0.06418, 0.772, 0.3873, 0.7719, 0.4202, 0.7458, 0.4202, 0.7459, 0.3873, 0.5224, 0.4362, 0.5225, 0.4158, 0.5486, 0.4158, 0.5485, 0.4362, 0.7719, 0.4202, 0.7719, 0.456, 0.7458, 0.4559, 0.7458, 0.4202, 0.6459, 0.3565, 0.646, 0.4074, 0.6199, 0.4073, 0.6198, 0.3565, 0.7458, 0.4346, 0.7458, 0.4635, 0.7197, 0.4635, 0.7197, 0.4346, 0.672, 0.4815, 0.672, 0.5133, 0.6459, 0.5134, 0.6459, 0.4815, 0.6198, 0.364, 0.6198, 0.3746, 0.5937, 0.3746, 0.5937, 0.364, 0.5224, 0.3694, 0.5224, 0.3971, 0.4963, 0.3971, 0.4963, 0.3694, 0.4925, 0.05311, 0.4925, 0.05899, 0.4664, 0.05899, 0.4664, 0.05311, 0.672, 0.5133, 0.5486, 0.3349, 0.5224, 0.3349, 0.6459, 0.5134, 0.6231, 0.04731, 0.6231, 0.1396, 0.597, 0.1396, 0.597, 0.04731, 0.2658, 0.2942, 0.2658, 0.201, 0.2919, 0.201, 0.2919, 0.2942, 0.7458, 0.409, 0.7458, 0.4346, 0.7197, 0.4346, 0.7197, 0.409, 0.6674, 0.4428, 0.6674, 0.4215, 0.6936, 0.4215, 0.6936, 0.4428, 0.5663, 0.424, 0.5663, 0.4525, 0.5402, 0.4524, 0.5402, 0.424, 0.5048, 0.3769, 0.5048, 0.3991, 0.3264, 0.4396, 0.3264, 0.4321, 0.7055, 0.06271, 0.7055, 0.07029, 0.6794, 0.07029, 0.6794, 0.06271, 0.5663, 0.4525, 0.5663, 0.4861, 0.5402, 0.4861, 0.5402, 0.4524, 0.4951, 0.2388, 0.4951, 0.3321, 0.469, 0.3321, 0.469, 0.2388, 0.3441, 0.2935, 0.3441, 0.201, 0.3702, 0.201, 0.3702, 0.2935, 0.6198, 0.4707, 0.6198, 0.483, 0.5937, 0.483, 0.5937, 0.4707, 0.7458, 0.3807, 0.7458, 0.3945, 0.7197, 0.3945, 0.7197, 0.3807, 0.6459, 0.4815, 0.6459, 0.5206, 0.6198, 0.5206, 0.6198, 0.4815, 0.6532, 0.05106, 0.6532, 0.05738, 0.6271, 0.05738, 0.6271, 0.05106, 0.6459, 0.5206, 0.5224, 0.3435, 0.4963, 0.3435, 0.6198, 0.5206, 0.6779, 0.2511, 0.6779, 0.3303, 0.6518, 0.3303, 0.6518, 0.2511, 0.5918, 0.7781, 0.5918, 0.8576, 0.5657, 0.8576, 0.5657, 0.7781, 0.7458, 0.3585, 0.7458, 0.3807, 0.7197, 0.3807, 0.7197, 0.3585, 0.4189, 0.3966, 0.4382, 0.3966, 0.6474, 0.3799, 0.5827, 0.4253, 0.6532, 0.06131, 0.6532, 0.07037, 0.6271, 0.07037, 0.6271, 0.06131, 0.772, 0.3725, 0.772, 0.3873, 0.7459, 0.3873, 0.7459, 0.3725, 0.6189, 0.3336, 0.6189, 0.2357, 0.645, 0.2357, 0.645, 0.3336, 0.5417, 0.1681, 0.5417, 0.2659, 0.5156, 0.2659, 0.5156, 0.1681, 0.5937, 0.4712, 0.5937, 0.4958, 0.5676, 0.4958, 0.5676, 0.4712, 0.48, 0.4212, 0.3263, 0.5276, 0.3524, 0.5276, 0.5061, 0.4212, 0.6532, 0.0743, 0.6532, 0.08135, 0.6271, 0.08135, 0.6271, 0.0743, 0.5118, 0.2489, 0.5118, 0.3307, 0.4857, 0.3307, 0.4857, 0.2489, 0.7398, 0.02355, 0.7398, 0.105, 0.7137, 0.105, 0.7137, 0.02355, 0.5414, 0.4167, 0.5414, 0.3983, 0.5675, 0.3983, 0.5675, 0.4167, 0.5937, 0.4422, 0.5937, 0.4712, 0.5676, 0.4712, 0.5676, 0.4422, 0.3263, 0.5276, 0.3263, 0.5098, 0.3524, 0.5098, 0.3524, 0.5276, 0.7055, 0.04665, 0.7055, 0.05591, 0.6794, 0.05591, 0.6794, 0.04665, 0.6459, 0.3426, 0.6459, 0.3565, 0.6198, 0.3565, 0.6198, 0.3426, 0.5927, 0.25, 0.5927, 0.3434, 0.5666, 0.3434, 0.5666, 0.25, 0.4223, 0.02715, 0.4223, 0.1198, 0.3961, 0.1198, 0.3961, 0.02715, 0.5937, 0.4159, 0.5937, 0.4287, 0.5676, 0.4287, 0.5676, 0.4159, 0.5447, 0.0708, 0.5447, 0.07523, 0.5186, 0.07523, 0.5186, 0.0708, 0.7719, 0.456, 0.6459, 0.3426, 0.6198, 0.3426, 0.7458, 0.4559, 0.4596, 0.2489, 0.4596, 0.3404, 0.4335, 0.3404, 0.4335, 0.2489, 0.5447, 0.05693, 0.5447, 0.06236, 0.5186, 0.06236, 0.5185, 0.05693, 0.5006, 0.02715, 0.5006, 0.1194, 0.4745, 0.1194, 0.4745, 0.02715, 0.5937, 0.3804, 0.5937, 0.4159, 0.5676, 0.4159, 0.5676, 0.3804, 0.5446, 0.0434, 0.5446, 0.04768, 0.5185, 0.04768, 0.5185, 0.0434, 0.5414, 0.4292, 0.5414, 0.4167, 0.5675, 0.4167, 0.5675, 0.4292, 0.4963, 0.4943, 0.4963, 0.4689, 0.5224, 0.4689, 0.5224, 0.4943, 0.4924, 0.07134, 0.4924, 0.0762, 0.4663, 0.0762, 0.4663, 0.07134, 0.5134, 0.7901, 0.5134, 0.8683, 0.4873, 0.8683, 0.4873, 0.7901, 0.4925, 0.05899, 0.4924, 0.06418, 0.4663, 0.06418, 0.4664, 0.05899, 0.5171, 0.1456, 0.5171, 0.2235, 0.491, 0.2235, 0.491, 0.1456, 0.5937, 0.3575, 0.5937, 0.3804, 0.5676, 0.3804, 0.5676, 0.3575, 0.7055, 0.07029, 0.7055, 0.075, 0.6794, 0.075, 0.6794, 0.07029, 0.6459, 0.4716, 0.6459, 0.4815, 0.6198, 0.4815, 0.6198, 0.4716, 0.5414, 0.4528, 0.5414, 0.4292, 0.5675, 0.4292, 0.5675, 0.4528, 0.4963, 0.4689, 0.4963, 0.446, 0.5224, 0.446, 0.5224, 0.4689, 0.7055, 0.05591, 0.7055, 0.06271, 0.6794, 0.06271, 0.6794, 0.05591, 0.646, 0.3468, 0.772, 0.4567, 0.7981, 0.4567, 0.6721, 0.3468, 0.6482, 0.7745, 0.6482, 0.6747, 0.6743, 0.6747, 0.6743, 0.7745, 0.7055, 0.04127, 0.7055, 0.04665, 0.6794, 0.04665, 0.6794, 0.04127, 0.5927, 0.1502, 0.5927, 0.25, 0.5666, 0.25, 0.5666, 0.1502, 0.7197, 0.454, 0.5937, 0.3575, 0.5676, 0.3575, 0.6936, 0.454, 0.6532, 0.07037, 0.6532, 0.0743, 0.6271, 0.0743, 0.6271, 0.07037, 0.5414, 0.4733, 0.5414, 0.4528, 0.5675, 0.4528, 0.5676, 0.4733, 0.4434, 0.4712, 0.3264, 0.4396, 0.5048, 0.3991, 0.5048, 0.4258, 0.6532, 0.05738, 0.6532, 0.06131, 0.6271, 0.06131, 0.6271, 0.05738, 0.772, 0.4567, 0.772, 0.4372, 0.7981, 0.4372, 0.7981, 0.4567, 0.7537, 0.1275, 0.7537, 0.04731, 0.7798, 0.04731, 0.7798, 0.1275, 0.7197, 0.4418, 0.7197, 0.454, 0.6936, 0.454, 0.6936, 0.4418, 0.2273, 0.1935, 0.2273, 0.2739, 0.2012, 0.2739, 0.2012, 0.1935, 0.7197, 0.4274, 0.7197, 0.4418, 0.6936, 0.4418, 0.6936, 0.4274, 0.5415, 0.4954, 0.5414, 0.4733, 0.5676, 0.4733, 0.5676, 0.4954, 0.4631, 0.2205, 0.4495, 0.2204, 0.4495, 0.1943, 0.4631, 0.1944, 0.5402, 0.5027, 0.5402, 0.4861, 0.5663, 0.4861, 0.5663, 0.5027, 0.3806, 0.1859, 0.3805, 0.1981, 0.3544, 0.1982, 0.3545, 0.1859, 0.5085, 0.1728, 0.5185, 0.1728, 0.5185, 0.1989, 0.5085, 0.1989, 0.7197, 0.4053, 0.7197, 0.4274, 0.6936, 0.4274, 0.6936, 0.4053, 0.6198, 0.4605, 0.6198, 0.4707, 0.5937, 0.4707, 0.5937, 0.4605, 0.7216, 0.07154, 0.7362, 0.0714, 0.7362, 0.09752, 0.7216, 0.09765, 0.5237, 0.4406, 0.5237, 0.4186, 0.5499, 0.4186, 0.5499, 0.4406, 0.576, 0.1882, 0.576, 0.2001, 0.5499, 0.2001, 0.5499, 0.1882, 0.5048, 0.1763, 0.4898, 0.1763, 0.4898, 0.1502, 0.5048, 0.1502, 0.7197, 0.384, 0.7197, 0.4053, 0.6936, 0.4053, 0.6936, 0.384, 0.6198, 0.4353, 0.6198, 0.4605, 0.5937, 0.4605, 0.5937, 0.4353, 0.4328, 0.1859, 0.4328, 0.1979, 0.4067, 0.1979, 0.4067, 0.1859, 0.5237, 0.4186, 0.3877, 0.4629, 0.4138, 0.4629, 0.5499, 0.4186, 0.5048, 0.3956, 0.5048, 0.3708, 0.5309, 0.3708, 0.5309, 0.3956, 0.7359, 0.1238, 0.7216, 0.1238, 0.7216, 0.09765, 0.7359, 0.09765, 0.7365, 0.0714, 0.7216, 0.0714, 0.7216, 0.04529, 0.7365, 0.04529, 0.7197, 0.3585, 0.7197, 0.384, 0.6936, 0.384, 0.6936, 0.3585, 0.5937, 0.4287, 0.5937, 0.4422, 0.5676, 0.4422, 0.5676, 0.4287, 0.6198, 0.4109, 0.6198, 0.4353, 0.5937, 0.4353, 0.5937, 0.4109, 0.4415, 0.1933, 0.4415, 0.2057, 0.4154, 0.2057, 0.4154, 0.1933, 0.4976, 0.4258, 0.4777, 0.4258, 0.3416, 0.4652, 0.3616, 0.4652, 0.5048, 0.3708, 0.5048, 0.3466, 0.5309, 0.3466, 0.5309, 0.3708, 0.5447, 0.06236, 0.5447, 0.0708, 0.5186, 0.0708, 0.5186, 0.06236, 0.646, 0.4594, 0.6459, 0.4716, 0.6198, 0.4716, 0.6198, 0.4594, 0.6198, 0.3746, 0.6198, 0.4109, 0.5937, 0.4109, 0.5937, 0.3746, 0.7458, 0.3945, 0.7458, 0.409, 0.7197, 0.409, 0.7197, 0.3945, 0.5224, 0.3668, 0.5224, 0.3435, 0.5485, 0.3435, 0.5485, 0.3668, 0.5446, 0.04768, 0.5447, 0.05693, 0.5185, 0.05693, 0.5185, 0.04768, 0.5414, 0.3983, 0.5414, 0.3613, 0.5675, 0.3613, 0.5675, 0.3983, 0.5414, 0.3613, 0.6674, 0.4576, 0.6935, 0.4575, 0.5675, 0.3613, 0.646, 0.4344, 0.646, 0.4594, 0.6198, 0.4594, 0.6199, 0.4344, 0.6198, 0.3551, 0.6198, 0.364, 0.5937, 0.364, 0.5937, 0.3551, 0.6674, 0.4576, 0.6674, 0.4428, 0.6936, 0.4428, 0.6935, 0.4575, 0.5225, 0.4864, 0.5225, 0.4623, 0.5486, 0.4622, 0.5486, 0.4863, 0.4924, 0.0762, 0.4924, 0.08228, 0.4663, 0.08228, 0.4663, 0.0762, 0.6674, 0.4215, 0.6674, 0.3881, 0.6936, 0.388, 0.6936, 0.4215, 0.6674, 0.3881, 0.6674, 0.3585, 0.6936, 0.3585, 0.6936, 0.388, 0.646, 0.4074, 0.646, 0.4344, 0.6199, 0.4344, 0.6199, 0.4073, 0.7458, 0.4635, 0.6198, 0.3551, 0.5937, 0.3551, 0.7197, 0.4635, 0.2996, 0.3644, 0.2984, 0.3597, 0.3042, 0.3568, 0.3051, 0.3633, 0.3004, 0.3683, 0.2996, 0.3644, 0.3051, 0.3633, 0.3058, 0.3678])
me_cylinder_001.materials.append(mat_material)
me_cylinder_001.use_remesh_fix_poles = True
me_cylinder_001.use_remesh_preserve_attributes = False
me_cylinder_001.use_mirror_vertex_groups = False
me_cylinder_001.update()

# ---- objects
ob_cylinder = bpy.data.objects.new('Cylinder', me_cylinder_001)
ob_empty = bpy.data.objects.new('Empty', None)

# ---- transforms, parenting, visibility, modifiers, constraints
ob_cylinder.location = (0.0, 0.0, 0.0)
ob_cylinder.rotation_euler = (1.573, 4.46, -17.28)
ob_cylinder.lineart.crease_threshold = 0.0
_m = ob_cylinder.modifiers.new('Mirror', 'MIRROR')
_m.use_axis = (False, False, True)
_m.merge_threshold = 0.059
_m = ob_cylinder.modifiers.new('Subdivision', 'SUBSURF')
_m.uv_smooth = 'PRESERVE_CORNERS'
ob_empty.location = (0.0, 0.0, 0.0)
ob_empty.rotation_euler = (1.571, -0.0, 1.571)
ob_empty.empty_display_type = 'IMAGE'
ob_empty.empty_display_size = 5.0
ob_empty.lineart.crease_threshold = 0.0

# ---- collection membership
col_collection.objects.link(ob_cylinder)
col_collection.objects.link(ob_empty)

# ---- scene / render settings (as saved in the file)
scene.frame_start = 1; scene.frame_end = 250; scene.frame_set(1)
scene.render.engine = 'BLENDER_EEVEE_NEXT'
scene.cycles.use_denoising = False
scene.cycles.samples = 128
scene.cycles.sampling_pattern = 'TABULATED_SOBOL'
scene.cycles.use_adaptive_sampling = False
scene.cycles.use_light_tree = False
scene.view_settings.view_transform = 'Filmic'
bpy.context.view_layer.update()

# ---- added for rendering (the .blend has no active camera and no usable light): camera, sun
cam_auto = bpy.data.cameras.new('AutoCamera')
cam_auto.lens = 50.0
cam_auto.sensor_width = 36.0
cam_auto.clip_end = 1000.0
ob_auto_camera = bpy.data.objects.new('AutoCamera', cam_auto)
scene.collection.objects.link(ob_auto_camera)
ob_auto_camera.location = (7.58154, -9.07078, 6.13593)
ob_auto_camera.rotation_euler = (1.09748, -7.21219e-08, 0.694738)
scene.camera = ob_auto_camera
light_auto_sun = bpy.data.lights.new('AutoSun', 'SUN')
light_auto_sun.energy = 3.0
light_auto_sun.angle = 0.0523599
ob_auto_sun = bpy.data.objects.new('AutoSun', light_auto_sun)
scene.collection.objects.link(ob_auto_sun)
ob_auto_sun.rotation_euler = (0.872665, 0.174533, 0.523599)
bpy.context.view_layer.update()
